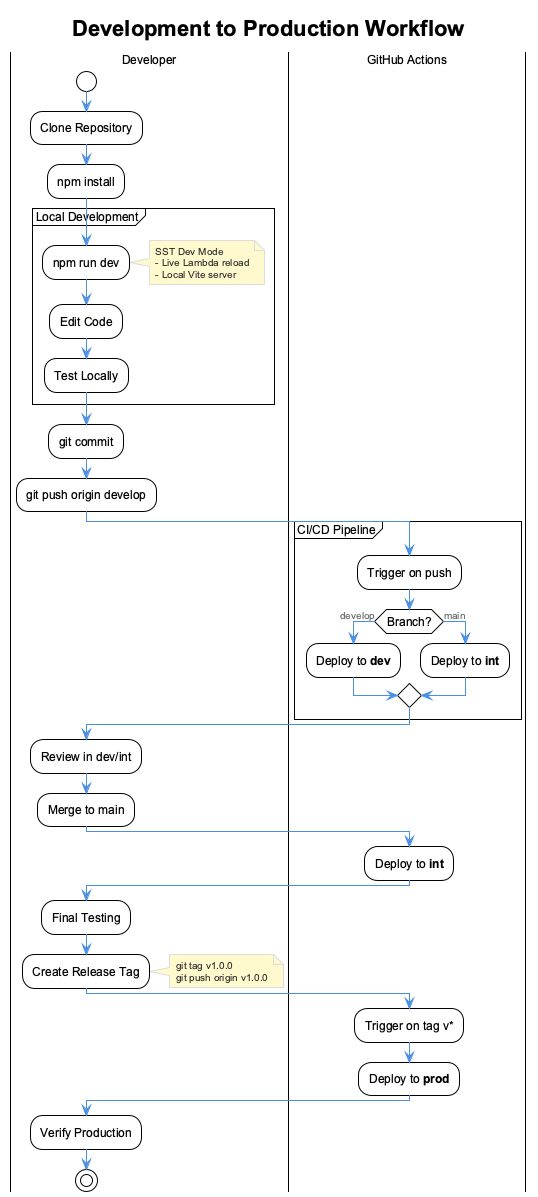

The diagram above was rendered by PlantUML. Its source (embedded in the PNG):
@startuml development-workflow
!include _standard-style.puml

title Development to Production Workflow

|Developer|
start
:Clone Repository;
:npm install;

partition "Local Development" {
    :npm run dev;
    note right
      SST Dev Mode
      - Live Lambda reload
      - Local Vite server
    end note
    :Edit Code;
    :Test Locally;
}

:git commit;
:git push origin develop;

|GitHub Actions|
partition "CI/CD Pipeline" {
    :Trigger on push;
    if (Branch?) then (develop)
        :Deploy to **dev**;
    else (main)
        :Deploy to **int**;
    endif
}

|Developer|
:Review in dev/int;
:Merge to main;

|GitHub Actions|
:Deploy to **int**;

|Developer|
:Final Testing;
:Create Release Tag;
note right
  git tag v1.0.0
  git push origin v1.0.0
end note

|GitHub Actions|
:Trigger on tag v*;
:Deploy to **prod**;

|Developer|
:Verify Production;
stop

@enduml